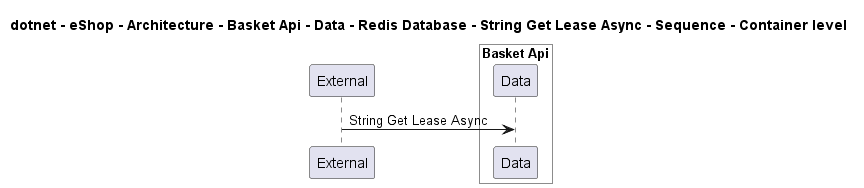

The diagram above was rendered by PlantUML. Its source (embedded in the PNG):
@startuml
!pragma layout smetana

title dotnet - eShop - Architecture - Basket Api - Data - Redis Database - String Get Lease Async - Sequence - Container level

participant "External" as C4InterFlow.SoftwareSystems.ExternalSystem

box "Basket Api" #White
    participant "Data" as dotnet.eShop.Architecture.SoftwareSystems.BasketApi.Containers.Data
end box


C4InterFlow.SoftwareSystems.ExternalSystem -> dotnet.eShop.Architecture.SoftwareSystems.BasketApi.Containers.Data : String Get Lease Async


@enduml